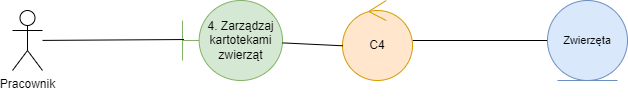

The diagram above was exported from draw.io. Its source (the exported page's mxGraphModel, read from the mxfile embedded in the PNG):
<mxGraphModel dx="1290" dy="565" grid="1" gridSize="10" guides="1" tooltips="1" connect="1" arrows="1" fold="1" page="1" pageScale="1" pageWidth="1169" pageHeight="1654" math="0" shadow="0">
  <root>
    <mxCell id="0" />
    <mxCell id="1" parent="0" />
    <mxCell id="Jb63BiPR9dPPzXLA8PIK-6" value="4. Zarządzaj kartotekami zwierząt" style="shape=umlBoundary;whiteSpace=wrap;html=1;fillColor=#d5e8d4;strokeColor=#82b366;" parent="1" vertex="1">
      <mxGeometry x="220" y="310" width="100" height="80" as="geometry" />
    </mxCell>
    <mxCell id="WF1RgsDMoHdIglFObSBq-2" style="edgeStyle=none;rounded=0;orthogonalLoop=1;jettySize=auto;html=1;strokeColor=default;align=center;verticalAlign=middle;fontFamily=Helvetica;fontSize=11;fontColor=default;labelBackgroundColor=default;endArrow=none;endFill=0;" parent="1" source="Jb63BiPR9dPPzXLA8PIK-13" target="WF1RgsDMoHdIglFObSBq-1" edge="1">
      <mxGeometry relative="1" as="geometry" />
    </mxCell>
    <mxCell id="Jb63BiPR9dPPzXLA8PIK-13" value="C4" style="ellipse;shape=umlControl;whiteSpace=wrap;html=1;fillColor=#ffe6cc;strokeColor=#d79b00;" parent="1" vertex="1">
      <mxGeometry x="380" y="310" width="70" height="80" as="geometry" />
    </mxCell>
    <mxCell id="Jb63BiPR9dPPzXLA8PIK-19" value="Pracownik&lt;div&gt;&lt;br&gt;&lt;/div&gt;" style="shape=umlActor;verticalLabelPosition=bottom;verticalAlign=top;html=1;outlineConnect=0;" parent="1" vertex="1">
      <mxGeometry x="50" y="320" width="30" height="60" as="geometry" />
    </mxCell>
    <mxCell id="Jb63BiPR9dPPzXLA8PIK-24" style="edgeStyle=none;rounded=0;orthogonalLoop=1;jettySize=auto;html=1;entryX=0.015;entryY=0.488;entryDx=0;entryDy=0;entryPerimeter=0;strokeColor=default;align=center;verticalAlign=middle;fontFamily=Helvetica;fontSize=11;fontColor=default;labelBackgroundColor=default;endArrow=none;endFill=0;" parent="1" source="Jb63BiPR9dPPzXLA8PIK-19" target="Jb63BiPR9dPPzXLA8PIK-6" edge="1">
      <mxGeometry relative="1" as="geometry" />
    </mxCell>
    <mxCell id="Jb63BiPR9dPPzXLA8PIK-31" style="edgeStyle=none;rounded=0;orthogonalLoop=1;jettySize=auto;html=1;entryX=0.004;entryY=0.566;entryDx=0;entryDy=0;entryPerimeter=0;strokeColor=default;align=center;verticalAlign=middle;fontFamily=Helvetica;fontSize=11;fontColor=default;labelBackgroundColor=default;endArrow=none;endFill=0;" parent="1" source="Jb63BiPR9dPPzXLA8PIK-6" target="Jb63BiPR9dPPzXLA8PIK-13" edge="1">
      <mxGeometry relative="1" as="geometry" />
    </mxCell>
    <mxCell id="WF1RgsDMoHdIglFObSBq-1" value="Zwierzęta" style="ellipse;shape=umlEntity;whiteSpace=wrap;html=1;fontFamily=Helvetica;fontSize=11;labelBackgroundColor=none;fillColor=#dae8fc;strokeColor=#6c8ebf;" parent="1" vertex="1">
      <mxGeometry x="585" y="310" width="80" height="80" as="geometry" />
    </mxCell>
  </root>
</mxGraphModel>